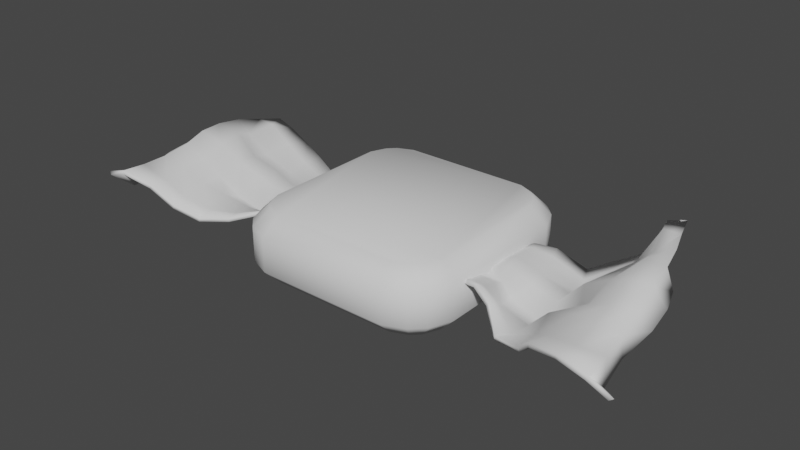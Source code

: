 # Source: candy.blend  (saved by Blender 2.93.21; exported with 4.5.12 LTS)
import bpy
from mathutils import Matrix  # noqa: F401  (used for matrix-valued properties, if any)

bpy.ops.wm.read_factory_settings(use_empty=True)
scene = bpy.context.scene
scene.name = 'Scene'

# ---- collections
col_collection = bpy.data.collections.new('Collection'); scene.collection.children.link(col_collection)

# ---- world
world_world = bpy.data.worlds.new('World'); scene.world = world_world
world_world.use_nodes = True; world_world.node_tree.nodes.clear()
_N = world_world.node_tree.nodes; _L = world_world.node_tree.links
n0 = _N.new('ShaderNodeOutputWorld'); n0.name = 'World Output'; n0.location = (300, 300)
n1 = _N.new('ShaderNodeBackground'); n1.name = 'Background'; n1.location = (10, 300)
n1.inputs[0].default_value = (0.05088, 0.05088, 0.05088, 1.0)
_L.new(n1.outputs[0], n0.inputs[0])
n0.is_active_output = True
world_world.color = (0.05088, 0.05088, 0.05088)
world_world.use_sun_shadow = False
world_world.sun_shadow_jitter_overblur = 0.0

# ---- meshes
me_plane = bpy.data.meshes.new('Plane')
me_plane.from_pydata([(-0.01851, 0.1103, 0.0344), (-0.02234, 0.1296, 0.01512), (-0.037, 0.1026, 0.0344), (-0.04792, 0.119, 0.01512), (-0.04609, 0.09355, 0.0344), (-0.06243, 0.1045, 0.01512), (-0.05375, 0.07506, 0.0344), (-0.07302, 0.07889, 0.01512), (-0.05375, 0.07506, -0.04469), (-0.07302, 0.07889, -0.02541), (-0.04609, 0.09355, -0.04469), (-0.06243, 0.1045, -0.02541), (-0.037, 0.1026, -0.04469), (-0.04792, 0.119, -0.02541), (-0.01851, 0.1103, -0.04469), (-0.02234, 0.1296, -0.02541), (-0.05375, -0.07506, 0.0344), (-0.07302, -0.07889, 0.01512), (-0.04609, -0.09355, 0.0344), (-0.06243, -0.1045, 0.01512), (-0.037, -0.1026, 0.0344), (-0.04792, -0.119, 0.01512), (-0.01851, -0.1103, 0.0344), (-0.02234, -0.1296, 0.01512), (-0.01851, -0.1103, -0.04469), (-0.02234, -0.1296, -0.02541), (-0.037, -0.1026, -0.04469), (-0.04792, -0.119, -0.02541), (-0.04609, -0.09355, -0.04469), (-0.06243, -0.1045, -0.02541), (-0.05375, -0.07506, -0.04469), (-0.07302, -0.07889, -0.02541), (0.1669, 0.07506, 0.0344), (0.1861, 0.07889, 0.01512), (0.1592, 0.09355, 0.0344), (0.1755, 0.1045, 0.01512), (0.1501, 0.1026, 0.0344), (0.161, 0.119, 0.01512), (0.1316, 0.1103, 0.0344), (0.1354, 0.1296, 0.01512), (0.1316, 0.1103, -0.04469), (0.1354, 0.1296, -0.02541), (0.1501, 0.1026, -0.04469), (0.161, 0.119, -0.02541), (0.1592, 0.09355, -0.04469), (0.1755, 0.1045, -0.02541), (0.1669, 0.07506, -0.04469), (0.1861, 0.07889, -0.02541), (0.1316, -0.1103, 0.0344), (0.1354, -0.1296, 0.01512), (0.1501, -0.1026, 0.0344), (0.161, -0.119, 0.01512), (0.1592, -0.09355, 0.0344), (0.1755, -0.1045, 0.01512), (0.1669, -0.07506, 0.0344), (0.1861, -0.07889, 0.01512), (0.1669, -0.07506, -0.04469), (0.1861, -0.07889, -0.02541), (0.1592, -0.09355, -0.04469), (0.1755, -0.1045, -0.02541), (0.1501, -0.1026, -0.04469), (0.161, -0.119, -0.02541), (0.1316, -0.1103, -0.04469), (0.1354, -0.1296, -0.02541)], [], [(56, 58, 60, 62, 24, 26, 28, 30, 8, 10, 12, 14, 40, 42, 44, 46), (57, 55, 53, 59), (25, 23, 21, 27), (17, 31, 29, 19), (41, 39, 37, 43), (3, 13, 11, 5), (33, 47, 45, 35), (43, 37, 35, 45), (9, 7, 5, 11), (39, 41, 15, 1), (23, 25, 63, 49), (27, 21, 19, 29), (59, 53, 51, 61), (49, 63, 61, 51), (55, 57, 47, 33), (1, 15, 13, 3), (2, 0, 1, 3), (14, 12, 13, 15), (10, 8, 9, 11), (6, 4, 5, 7), (26, 24, 25, 27), (22, 20, 21, 23), (18, 16, 17, 19), (30, 28, 29, 31), (58, 56, 57, 59), (54, 52, 53, 55), (50, 48, 49, 51), (62, 60, 61, 63), (42, 40, 41, 43), (38, 36, 37, 39), (34, 32, 33, 35), (46, 44, 45, 47), (7, 17, 16, 6), (19, 21, 20, 18), (23, 49, 48, 22), (51, 53, 52, 50), (55, 33, 32, 54), (35, 37, 36, 34), (39, 1, 0, 38), (3, 5, 4, 2), (12, 10, 11, 13), (40, 14, 15, 41), (47, 57, 56, 46), (59, 61, 60, 58), (63, 25, 24, 62), (27, 29, 28, 26), (43, 45, 44, 42), (16, 18, 20, 22, 48, 50, 52, 54, 32, 34, 36, 38, 0, 2, 4, 6), (8, 30, 31, 9), (17, 7, 9, 31)])
me_plane.polygons.foreach_set('use_smooth', [True] * 50)
_uv = me_plane.uv_layers.new(name='UVMap')
_uv.uv.foreach_set('vector', [0.6436, 0.5526, 0.651, 0.5348, 0.6598, 0.526, 0.6776, 0.5186, 0.8224, 0.5186, 0.8402, 0.526, 0.849, 0.5348, 0.8564, 0.5526, 0.8564, 0.6974, 0.849, 0.7152, 0.8402, 0.724, 0.8224, 0.7314, 0.6776, 0.7314, 0.6598, 0.724, 0.651, 0.7152, 0.6436, 0.6974, 0.5641, 0.5489, 0.4359, 0.5489, 0.4359, 0.514, 0.5641, 0.514, 0.5641, 0.2989, 0.4359, 0.2989, 0.4359, 0.264, 0.5641, 0.264, 0.4359, 0.2011, 0.5641, 0.2011, 0.5641, 0.236, 0.4359, 0.236, 0.5641, 0.7989, 0.4359, 0.7989, 0.4359, 0.764, 0.5641, 0.764, 0.4359, 0.01022, 0.5641, 0.01022, 0.5641, 0.02422, 0.4359, 0.02422, 0.4359, 0.7011, 0.5641, 0.7011, 0.5641, 0.736, 0.4359, 0.736, 0.5641, 0.764, 0.4359, 0.764, 0.4359, 0.736, 0.5641, 0.736, 0.5641, 0.04889, 0.4359, 0.04889, 0.4359, 0.02422, 0.5641, 0.02422, 0.4359, 0.7989, 0.5641, 0.7989, 0.5641, 0.9511, 0.4359, 0.9511, 0.4359, 0.2989, 0.5641, 0.2989, 0.5641, 0.4511, 0.4359, 0.4511, 0.5641, 0.264, 0.4359, 0.264, 0.4359, 0.236, 0.5641, 0.236, 0.5641, 0.514, 0.4359, 0.514, 0.4359, 0.486, 0.5641, 0.486, 0.4359, 0.4511, 0.5641, 0.4511, 0.5641, 0.486, 0.4359, 0.486, 0.4359, 0.5489, 0.5641, 0.5489, 0.5641, 0.7011, 0.4359, 0.7011, 0.4359, 0.0, 0.5641, 0.0, 0.5641, 0.01022, 0.4359, 0.01022, 0.1598, 0.724, 0.1776, 0.7314, 0.1739, 0.75, 0.1492, 0.7398, 0.8224, 0.7314, 0.8402, 0.724, 0.8508, 0.7398, 0.8261, 0.75, 0.849, 0.7152, 0.8564, 0.6974, 0.875, 0.7011, 0.8648, 0.7258, 0.1436, 0.6974, 0.151, 0.7152, 0.1352, 0.7258, 0.125, 0.7011, 0.8402, 0.526, 0.8224, 0.5186, 0.8261, 0.5, 0.8508, 0.5102, 0.1776, 0.5186, 0.1598, 0.526, 0.1492, 0.5102, 0.1739, 0.5, 0.151, 0.5348, 0.1436, 0.5526, 0.125, 0.5489, 0.1352, 0.5242, 0.8564, 0.5526, 0.849, 0.5348, 0.8648, 0.5242, 0.875, 0.5489, 0.651, 0.5348, 0.6436, 0.5526, 0.625, 0.5489, 0.6352, 0.5242, 0.3564, 0.5526, 0.349, 0.5348, 0.3648, 0.5242, 0.375, 0.5489, 0.3402, 0.526, 0.3224, 0.5186, 0.3261, 0.5, 0.3508, 0.5102, 0.6776, 0.5186, 0.6598, 0.526, 0.6492, 0.5102, 0.6739, 0.5, 0.6598, 0.724, 0.6776, 0.7314, 0.6739, 0.75, 0.6492, 0.7398, 0.3224, 0.7314, 0.3402, 0.724, 0.3508, 0.7398, 0.3261, 0.75, 0.349, 0.7152, 0.3564, 0.6974, 0.375, 0.7011, 0.3648, 0.7258, 0.6436, 0.6974, 0.651, 0.7152, 0.6352, 0.7258, 0.625, 0.7011, 0.125, 0.7011, 0.125, 0.5489, 0.1436, 0.5526, 0.1436, 0.6974, 0.1352, 0.5242, 0.1492, 0.5102, 0.1598, 0.526, 0.151, 0.5348, 0.1739, 0.5, 0.3261, 0.5, 0.3224, 0.5186, 0.1776, 0.5186, 0.3508, 0.5102, 0.3648, 0.5242, 0.349, 0.5348, 0.3402, 0.526, 0.4359, 0.5489, 0.4359, 0.7011, 0.3564, 0.6974, 0.3564, 0.5526, 0.3648, 0.7258, 0.3508, 0.7398, 0.3402, 0.724, 0.349, 0.7152, 0.3261, 0.75, 0.1739, 0.75, 0.1776, 0.7314, 0.3224, 0.7314, 0.1492, 0.7398, 0.1352, 0.7258, 0.151, 0.7152, 0.1598, 0.724, 0.8402, 0.724, 0.849, 0.7152, 0.8648, 0.7258, 0.8508, 0.7398, 0.6776, 0.7314, 0.8224, 0.7314, 0.8261, 0.75, 0.6739, 0.75, 0.5641, 0.7011, 0.5641, 0.5489, 0.6436, 0.5526, 0.6436, 0.6974, 0.6352, 0.5242, 0.6492, 0.5102, 0.6598, 0.526, 0.651, 0.5348, 0.6739, 0.5, 0.8261, 0.5, 0.8224, 0.5186, 0.6776, 0.5186, 0.8508, 0.5102, 0.8648, 0.5242, 0.849, 0.5348, 0.8402, 0.526, 0.6492, 0.7398, 0.6352, 0.7258, 0.651, 0.7152, 0.6598, 0.724, 0.1436, 0.5526, 0.151, 0.5348, 0.1598, 0.526, 0.1776, 0.5186, 0.3224, 0.5186, 0.3402, 0.526, 0.349, 0.5348, 0.3564, 0.5526, 0.3564, 0.6974, 0.349, 0.7152, 0.3402, 0.724, 0.3224, 0.7314, 0.1776, 0.7314, 0.1598, 0.724, 0.151, 0.7152, 0.1436, 0.6974, 0.8564, 0.6974, 0.8564, 0.5526, 0.875, 0.5489, 0.875, 0.7011, 0.4359, 0.2011, 0.4359, 0.04889, 0.875, 0.7011, 0.5641, 0.2011])
me_plane.use_remesh_fix_poles = True
me_plane.use_remesh_preserve_attributes = False
me_plane.update()
me_plane_001 = bpy.data.meshes.new('Plane.001')
me_plane_001.from_pydata([(-0.1161, -0.1192, -0.05804), (0.01928, -0.04658, -0.008361), (-0.1871, 0.1315, -0.01282), (0.01123, 0.06307, -0.01907), (-0.1655, 0.002002, -0.02997), (-0.09674, -0.1006, -0.0172), (0.02775, 0.009203, -0.00943), (-0.08117, 0.104, -0.0009961), (-0.08786, 0.003008, -0.02455), (-0.13, -0.0556, -0.03632), (-0.01105, -0.06252, -0.009419), (0.02037, 0.03866, -0.01349), (-0.1327, 0.1283, -0.02861), (-0.1599, 0.0698, -0.01113), (-0.1083, -0.1155, -0.05145), (0.02438, -0.02108, -0.008456), (-0.02216, 0.07347, -0.01206), (-0.08388, 0.05877, -0.01677), (-0.1083, -0.05129, -0.01741), (-0.1338, 0.01014, -0.05016), (-0.02492, 0.004127, -0.003029), (-0.01713, -0.03546, -0.00395), (-0.127, -0.05092, -0.04769), (-0.1362, 0.06985, -0.03281), (-0.01742, 0.04479, 0.004655), (-0.1194, -0.09162, -0.04815), (0.007265, -0.05285, -0.01186), (0.01735, 0.05277, -0.01576), (-0.1674, 0.1377, -0.02777), (-0.1684, 0.03337, -0.02402), (-0.1134, -0.1093, -0.03906), (0.02673, -0.005885, -0.00873), (-0.04229, 0.08833, 0.01025), (-0.08628, 0.08231, -0.005702), (-0.09489, -0.02562, -0.02448), (-0.1532, 0.009021, -0.05238), (-0.05893, 0.0022, 0.005942), (-0.1544, -0.02845, -0.03144), (-0.03851, -0.08175, 0.01436), (0.02464, 0.02401, -0.01095), (-0.09819, 0.1174, -0.0198), (-0.166, 0.1101, -0.003731), (-0.1194, -0.1238, -0.05293), (0.02315, -0.03556, -0.007868), (-0.00298, 0.06746, -0.02231), (-0.1004, 0.03169, -0.009029), (-0.1015, -0.07731, -0.0207), (-0.117, 0.008233, -0.04191), (-0.001997, 0.006709, -0.01654), (-0.02105, -0.01669, -0.002827), (-0.01376, -0.0502, -0.006309), (-0.05514, -0.04556, 0.02031), (0.001121, -0.02732, -0.01452), (-0.1331, -0.02042, -0.05673), (-0.12, -0.08315, -0.0588), (-0.1422, -0.05489, -0.05723), (-0.1112, -0.05141, -0.03284), (-0.136, 0.09883, -0.02336), (-0.1342, 0.03888, -0.03568), (-0.1589, 0.07021, -0.03213), (-0.1109, 0.06711, -0.02912), (-0.0227, 0.05962, -0.005446), (-0.01482, 0.02419, 0.007672), (-0.05933, 0.05106, 0.01323), (-0.005073, 0.0406, -0.01294), (-0.004079, 0.05514, -0.01389), (-0.1061, 0.09284, -0.01806), (-0.1162, -0.02206, -0.03822), (-0.0005125, -0.01098, -0.01601), (-0.05882, -0.02274, 0.01254), (-0.04648, -0.0651, 0.01707), (0.003862, -0.04105, -0.01309), (-0.1505, -0.0225, -0.05516), (-0.1294, -0.08882, -0.05658), (-0.114, -0.08102, -0.04366), (-0.1637, 0.1038, -0.02753), (-0.1547, 0.03861, -0.04068), (-0.1133, 0.03697, -0.02786), (-0.05144, 0.07032, 0.01435), (-0.06864, 0.027, 0.0249), (-0.004738, 0.02442, -0.005987)], [], [(24, 64, 65, 61), (64, 11, 27, 65), (65, 27, 3, 44), (61, 65, 44, 16), (23, 60, 66, 57), (60, 17, 33, 66), (66, 33, 7, 40), (57, 66, 40, 12), (22, 56, 67, 53), (56, 18, 34, 67), (67, 34, 8, 47), (53, 67, 47, 19), (21, 52, 68, 49), (52, 15, 31, 68), (68, 31, 6, 48), (49, 68, 48, 20), (18, 51, 69, 34), (51, 21, 49, 69), (69, 49, 20, 36), (34, 69, 36, 8), (5, 38, 70, 46), (38, 10, 50, 70), (70, 50, 21, 51), (46, 70, 51, 18), (10, 26, 71, 50), (26, 1, 43, 71), (71, 43, 15, 52), (50, 71, 52, 21), (9, 55, 72, 37), (55, 22, 53, 72), (72, 53, 19, 35), (37, 72, 35, 4), (0, 42, 73, 25), (42, 14, 54, 73), (73, 54, 22, 55), (25, 73, 55, 9), (14, 30, 74, 54), (30, 5, 46, 74), (74, 46, 18, 56), (54, 74, 56, 22), (13, 59, 75, 41), (59, 23, 57, 75), (75, 57, 12, 28), (41, 75, 28, 2), (4, 35, 76, 29), (35, 19, 58, 76), (76, 58, 23, 59), (29, 76, 59, 13), (19, 47, 77, 58), (47, 8, 45, 77), (77, 45, 17, 60), (58, 77, 60, 23), (17, 63, 78, 33), (63, 24, 61, 78), (78, 61, 16, 32), (33, 78, 32, 7), (8, 36, 79, 45), (36, 20, 62, 79), (79, 62, 24, 63), (45, 79, 63, 17), (20, 48, 80, 62), (48, 6, 39, 80), (80, 39, 11, 64), (62, 80, 64, 24)])
me_plane_001.polygons.foreach_set('use_smooth', [True] * 64)
_uv = me_plane_001.uv_layers.new(name='UVMap')
_uv.uv.foreach_set('vector', [0.75, 0.75, 0.875, 0.75, 0.875, 0.875, 0.75, 0.875, 0.875, 0.75, 1.0, 0.75, 1.0, 0.875, 0.875, 0.875, 0.875, 0.875, 1.0, 0.875, 1.0, 1.0, 0.875, 1.0, 0.75, 0.875, 0.875, 0.875, 0.875, 1.0, 0.75, 1.0, 0.25, 0.75, 0.375, 0.75, 0.375, 0.875, 0.25, 0.875, 0.375, 0.75, 0.5, 0.75, 0.5, 0.875, 0.375, 0.875, 0.375, 0.875, 0.5, 0.875, 0.5, 1.0, 0.375, 1.0, 0.25, 0.875, 0.375, 0.875, 0.375, 1.0, 0.25, 1.0, 0.25, 0.25, 0.375, 0.25, 0.375, 0.375, 0.25, 0.375, 0.375, 0.25, 0.5, 0.25, 0.5, 0.375, 0.375, 0.375, 0.375, 0.375, 0.5, 0.375, 0.5, 0.5, 0.375, 0.5, 0.25, 0.375, 0.375, 0.375, 0.375, 0.5, 0.25, 0.5, 0.75, 0.25, 0.875, 0.25, 0.875, 0.375, 0.75, 0.375, 0.875, 0.25, 1.0, 0.25, 1.0, 0.375, 0.875, 0.375, 0.875, 0.375, 1.0, 0.375, 1.0, 0.5, 0.875, 0.5, 0.75, 0.375, 0.875, 0.375, 0.875, 0.5, 0.75, 0.5, 0.5, 0.25, 0.625, 0.25, 0.625, 0.375, 0.5, 0.375, 0.625, 0.25, 0.75, 0.25, 0.75, 0.375, 0.625, 0.375, 0.625, 0.375, 0.75, 0.375, 0.75, 0.5, 0.625, 0.5, 0.5, 0.375, 0.625, 0.375, 0.625, 0.5, 0.5, 0.5, 0.5, 0.0, 0.625, 0.0, 0.625, 0.125, 0.5, 0.125, 0.625, 0.0, 0.75, 0.0, 0.75, 0.125, 0.625, 0.125, 0.625, 0.125, 0.75, 0.125, 0.75, 0.25, 0.625, 0.25, 0.5, 0.125, 0.625, 0.125, 0.625, 0.25, 0.5, 0.25, 0.75, 0.0, 0.875, 0.0, 0.875, 0.125, 0.75, 0.125, 0.875, 0.0, 1.0, 0.0, 1.0, 0.125, 0.875, 0.125, 0.875, 0.125, 1.0, 0.125, 1.0, 0.25, 0.875, 0.25, 0.75, 0.125, 0.875, 0.125, 0.875, 0.25, 0.75, 0.25, 0.0, 0.25, 0.125, 0.25, 0.125, 0.375, 0.0, 0.375, 0.125, 0.25, 0.25, 0.25, 0.25, 0.375, 0.125, 0.375, 0.125, 0.375, 0.25, 0.375, 0.25, 0.5, 0.125, 0.5, 0.0, 0.375, 0.125, 0.375, 0.125, 0.5, 0.0, 0.5, 0.0, 0.0, 0.125, 0.0, 0.125, 0.125, 0.0, 0.125, 0.125, 0.0, 0.25, 0.0, 0.25, 0.125, 0.125, 0.125, 0.125, 0.125, 0.25, 0.125, 0.25, 0.25, 0.125, 0.25, 0.0, 0.125, 0.125, 0.125, 0.125, 0.25, 0.0, 0.25, 0.25, 0.0, 0.375, 0.0, 0.375, 0.125, 0.25, 0.125, 0.375, 0.0, 0.5, 0.0, 0.5, 0.125, 0.375, 0.125, 0.375, 0.125, 0.5, 0.125, 0.5, 0.25, 0.375, 0.25, 0.25, 0.125, 0.375, 0.125, 0.375, 0.25, 0.25, 0.25, 0.0, 0.75, 0.125, 0.75, 0.125, 0.875, 0.0, 0.875, 0.125, 0.75, 0.25, 0.75, 0.25, 0.875, 0.125, 0.875, 0.125, 0.875, 0.25, 0.875, 0.25, 1.0, 0.125, 1.0, 0.0, 0.875, 0.125, 0.875, 0.125, 1.0, 0.0, 1.0, 0.0, 0.5, 0.125, 0.5, 0.125, 0.625, 0.0, 0.625, 0.125, 0.5, 0.25, 0.5, 0.25, 0.625, 0.125, 0.625, 0.125, 0.625, 0.25, 0.625, 0.25, 0.75, 0.125, 0.75, 0.0, 0.625, 0.125, 0.625, 0.125, 0.75, 0.0, 0.75, 0.25, 0.5, 0.375, 0.5, 0.375, 0.625, 0.25, 0.625, 0.375, 0.5, 0.5, 0.5, 0.5, 0.625, 0.375, 0.625, 0.375, 0.625, 0.5, 0.625, 0.5, 0.75, 0.375, 0.75, 0.25, 0.625, 0.375, 0.625, 0.375, 0.75, 0.25, 0.75, 0.5, 0.75, 0.625, 0.75, 0.625, 0.875, 0.5, 0.875, 0.625, 0.75, 0.75, 0.75, 0.75, 0.875, 0.625, 0.875, 0.625, 0.875, 0.75, 0.875, 0.75, 1.0, 0.625, 1.0, 0.5, 0.875, 0.625, 0.875, 0.625, 1.0, 0.5, 1.0, 0.5, 0.5, 0.625, 0.5, 0.625, 0.625, 0.5, 0.625, 0.625, 0.5, 0.75, 0.5, 0.75, 0.625, 0.625, 0.625, 0.625, 0.625, 0.75, 0.625, 0.75, 0.75, 0.625, 0.75, 0.5, 0.625, 0.625, 0.625, 0.625, 0.75, 0.5, 0.75, 0.75, 0.5, 0.875, 0.5, 0.875, 0.625, 0.75, 0.625, 0.875, 0.5, 1.0, 0.5, 1.0, 0.625, 0.875, 0.625, 0.875, 0.625, 1.0, 0.625, 1.0, 0.75, 0.875, 0.75, 0.75, 0.625, 0.875, 0.625, 0.875, 0.75, 0.75, 0.75])
me_plane_001.use_remesh_fix_poles = True
me_plane_001.use_remesh_preserve_attributes = False
me_plane_001.update()
me_plane_002 = bpy.data.meshes.new('Plane.002')
me_plane_002.from_pydata([(-0.2875, -0.1308, -0.01345), (-0.0902, -0.05317, -0.008621), (-0.2964, 0.1329, -0.02587), (-0.1021, 0.05649, -0.01189), (-0.3075, 0.0009406, -0.01948), (-0.1976, -0.1074, 0.0105), (-0.08494, 0.002595, -0.01479), (-0.1894, 0.09806, 0.01323), (-0.2006, -0.003959, -0.001002), (-0.2894, -0.06278, -0.005623), (-0.1221, -0.06902, 0.005182), (-0.09307, 0.03206, -0.01333), (-0.2458, 0.1182, -0.01842), (-0.2896, 0.06856, -0.007354), (-0.2672, -0.1275, -0.004807), (-0.08664, -0.02768, -0.0119), (-0.1309, 0.06715, -0.000468), (-0.1985, 0.05225, 0.002735), (-0.2062, -0.05926, 0.01604), (-0.2594, -0.001304, -0.02669), (-0.1393, -0.002143, 0.004707), (-0.1323, -0.04187, 0.007861), (-0.2767, -0.06108, -0.01544), (-0.2562, 0.06032, -0.0179), (-0.1366, 0.03836, 0.01582), (-0.2853, -0.1018, -0.008589), (-0.1011, -0.05943, -0.003804), (-0.09684, 0.04618, -0.01321), (-0.2726, 0.132, -0.03283), (-0.3033, 0.03279, -0.01848), (-0.2343, -0.1197, 0.004007), (-0.08517, -0.01249, -0.0136), (-0.1569, 0.08232, 0.008947), (-0.1957, 0.07608, 0.01294), (-0.2026, -0.03301, 0.002987), (-0.2872, 0.0007823, -0.03618), (-0.17, -0.00362, 0.00538), (-0.3054, -0.03083, -0.01331), (-0.1567, -0.08781, 0.01262), (-0.08823, 0.0174, -0.01403), (-0.2205, 0.1087, 0.002449), (-0.2863, 0.11, -0.00724), (-0.2934, -0.1336, -0.009518), (-0.0871, -0.04216, -0.01066), (-0.1128, 0.06094, -0.007811), (-0.2055, 0.02448, 0.01829), (-0.2017, -0.08473, 0.01024), (-0.2306, -0.003143, -0.01208), (-0.1109, 0.0001625, -0.002844), (-0.1364, -0.02304, 0.006839), (-0.1273, -0.05667, 0.007346), (-0.1655, -0.05145, 0.01776), (-0.1075, -0.03389, -0.002154), (-0.2657, -0.03223, -0.02927), (-0.2705, -0.09562, -0.01951), (-0.2934, -0.06374, -0.02954), (-0.246, -0.06145, 0.004547), (-0.2546, 0.09023, -0.01215), (-0.26, 0.02926, -0.01659), (-0.281, 0.06464, -0.02632), (-0.2286, 0.05692, -0.004235), (-0.1351, 0.0533, 0.004703), (-0.1364, 0.0177, 0.01953), (-0.1683, 0.04522, 0.01238), (-0.1125, 0.03406, 0.001691), (-0.1116, 0.0486, 0.000447), (-0.2276, 0.08378, 0.005027), (-0.2388, -0.03288, -0.005266), (-0.1095, -0.01753, -0.002919), (-0.1685, -0.02858, 0.01146), (-0.1613, -0.07107, 0.01407), (-0.1044, -0.04762, -0.002633), (-0.2926, -0.03057, -0.03429), (-0.2915, -0.09876, -0.02042), (-0.2389, -0.09211, -0.003378), (-0.2779, 0.09879, -0.02756), (-0.2833, 0.0318, -0.02917), (-0.2329, 0.02696, -0.0006632), (-0.1633, 0.06441, 0.01198), (-0.1707, 0.02117, 0.02664), (-0.1088, 0.01785, 0.008023)], [], [(24, 64, 65, 61), (64, 11, 27, 65), (65, 27, 3, 44), (61, 65, 44, 16), (23, 60, 66, 57), (60, 17, 33, 66), (66, 33, 7, 40), (57, 66, 40, 12), (22, 56, 67, 53), (56, 18, 34, 67), (67, 34, 8, 47), (53, 67, 47, 19), (21, 52, 68, 49), (52, 15, 31, 68), (68, 31, 6, 48), (49, 68, 48, 20), (18, 51, 69, 34), (51, 21, 49, 69), (69, 49, 20, 36), (34, 69, 36, 8), (5, 38, 70, 46), (38, 10, 50, 70), (70, 50, 21, 51), (46, 70, 51, 18), (10, 26, 71, 50), (26, 1, 43, 71), (71, 43, 15, 52), (50, 71, 52, 21), (9, 55, 72, 37), (55, 22, 53, 72), (72, 53, 19, 35), (37, 72, 35, 4), (0, 42, 73, 25), (42, 14, 54, 73), (73, 54, 22, 55), (25, 73, 55, 9), (14, 30, 74, 54), (30, 5, 46, 74), (74, 46, 18, 56), (54, 74, 56, 22), (13, 59, 75, 41), (59, 23, 57, 75), (75, 57, 12, 28), (41, 75, 28, 2), (4, 35, 76, 29), (35, 19, 58, 76), (76, 58, 23, 59), (29, 76, 59, 13), (19, 47, 77, 58), (47, 8, 45, 77), (77, 45, 17, 60), (58, 77, 60, 23), (17, 63, 78, 33), (63, 24, 61, 78), (78, 61, 16, 32), (33, 78, 32, 7), (8, 36, 79, 45), (36, 20, 62, 79), (79, 62, 24, 63), (45, 79, 63, 17), (20, 48, 80, 62), (48, 6, 39, 80), (80, 39, 11, 64), (62, 80, 64, 24)])
me_plane_002.polygons.foreach_set('use_smooth', [True] * 64)
_uv = me_plane_002.uv_layers.new(name='UVMap')
_uv.uv.foreach_set('vector', [0.75, 0.75, 0.875, 0.75, 0.875, 0.875, 0.75, 0.875, 0.875, 0.75, 1.0, 0.75, 1.0, 0.875, 0.875, 0.875, 0.875, 0.875, 1.0, 0.875, 1.0, 1.0, 0.875, 1.0, 0.75, 0.875, 0.875, 0.875, 0.875, 1.0, 0.75, 1.0, 0.25, 0.75, 0.375, 0.75, 0.375, 0.875, 0.25, 0.875, 0.375, 0.75, 0.5, 0.75, 0.5, 0.875, 0.375, 0.875, 0.375, 0.875, 0.5, 0.875, 0.5, 1.0, 0.375, 1.0, 0.25, 0.875, 0.375, 0.875, 0.375, 1.0, 0.25, 1.0, 0.25, 0.25, 0.375, 0.25, 0.375, 0.375, 0.25, 0.375, 0.375, 0.25, 0.5, 0.25, 0.5, 0.375, 0.375, 0.375, 0.375, 0.375, 0.5, 0.375, 0.5, 0.5, 0.375, 0.5, 0.25, 0.375, 0.375, 0.375, 0.375, 0.5, 0.25, 0.5, 0.75, 0.25, 0.875, 0.25, 0.875, 0.375, 0.75, 0.375, 0.875, 0.25, 1.0, 0.25, 1.0, 0.375, 0.875, 0.375, 0.875, 0.375, 1.0, 0.375, 1.0, 0.5, 0.875, 0.5, 0.75, 0.375, 0.875, 0.375, 0.875, 0.5, 0.75, 0.5, 0.5, 0.25, 0.625, 0.25, 0.625, 0.375, 0.5, 0.375, 0.625, 0.25, 0.75, 0.25, 0.75, 0.375, 0.625, 0.375, 0.625, 0.375, 0.75, 0.375, 0.75, 0.5, 0.625, 0.5, 0.5, 0.375, 0.625, 0.375, 0.625, 0.5, 0.5, 0.5, 0.5, 0.0, 0.625, 0.0, 0.625, 0.125, 0.5, 0.125, 0.625, 0.0, 0.75, 0.0, 0.75, 0.125, 0.625, 0.125, 0.625, 0.125, 0.75, 0.125, 0.75, 0.25, 0.625, 0.25, 0.5, 0.125, 0.625, 0.125, 0.625, 0.25, 0.5, 0.25, 0.75, 0.0, 0.875, 0.0, 0.875, 0.125, 0.75, 0.125, 0.875, 0.0, 1.0, 0.0, 1.0, 0.125, 0.875, 0.125, 0.875, 0.125, 1.0, 0.125, 1.0, 0.25, 0.875, 0.25, 0.75, 0.125, 0.875, 0.125, 0.875, 0.25, 0.75, 0.25, 0.0, 0.25, 0.125, 0.25, 0.125, 0.375, 0.0, 0.375, 0.125, 0.25, 0.25, 0.25, 0.25, 0.375, 0.125, 0.375, 0.125, 0.375, 0.25, 0.375, 0.25, 0.5, 0.125, 0.5, 0.0, 0.375, 0.125, 0.375, 0.125, 0.5, 0.0, 0.5, 0.0, 0.0, 0.125, 0.0, 0.125, 0.125, 0.0, 0.125, 0.125, 0.0, 0.25, 0.0, 0.25, 0.125, 0.125, 0.125, 0.125, 0.125, 0.25, 0.125, 0.25, 0.25, 0.125, 0.25, 0.0, 0.125, 0.125, 0.125, 0.125, 0.25, 0.0, 0.25, 0.25, 0.0, 0.375, 0.0, 0.375, 0.125, 0.25, 0.125, 0.375, 0.0, 0.5, 0.0, 0.5, 0.125, 0.375, 0.125, 0.375, 0.125, 0.5, 0.125, 0.5, 0.25, 0.375, 0.25, 0.25, 0.125, 0.375, 0.125, 0.375, 0.25, 0.25, 0.25, 0.0, 0.75, 0.125, 0.75, 0.125, 0.875, 0.0, 0.875, 0.125, 0.75, 0.25, 0.75, 0.25, 0.875, 0.125, 0.875, 0.125, 0.875, 0.25, 0.875, 0.25, 1.0, 0.125, 1.0, 0.0, 0.875, 0.125, 0.875, 0.125, 1.0, 0.0, 1.0, 0.0, 0.5, 0.125, 0.5, 0.125, 0.625, 0.0, 0.625, 0.125, 0.5, 0.25, 0.5, 0.25, 0.625, 0.125, 0.625, 0.125, 0.625, 0.25, 0.625, 0.25, 0.75, 0.125, 0.75, 0.0, 0.625, 0.125, 0.625, 0.125, 0.75, 0.0, 0.75, 0.25, 0.5, 0.375, 0.5, 0.375, 0.625, 0.25, 0.625, 0.375, 0.5, 0.5, 0.5, 0.5, 0.625, 0.375, 0.625, 0.375, 0.625, 0.5, 0.625, 0.5, 0.75, 0.375, 0.75, 0.25, 0.625, 0.375, 0.625, 0.375, 0.75, 0.25, 0.75, 0.5, 0.75, 0.625, 0.75, 0.625, 0.875, 0.5, 0.875, 0.625, 0.75, 0.75, 0.75, 0.75, 0.875, 0.625, 0.875, 0.625, 0.875, 0.75, 0.875, 0.75, 1.0, 0.625, 1.0, 0.5, 0.875, 0.625, 0.875, 0.625, 1.0, 0.5, 1.0, 0.5, 0.5, 0.625, 0.5, 0.625, 0.625, 0.5, 0.625, 0.625, 0.5, 0.75, 0.5, 0.75, 0.625, 0.625, 0.625, 0.625, 0.625, 0.75, 0.625, 0.75, 0.75, 0.625, 0.75, 0.5, 0.625, 0.625, 0.625, 0.625, 0.75, 0.5, 0.75, 0.75, 0.5, 0.875, 0.5, 0.875, 0.625, 0.75, 0.625, 0.875, 0.5, 1.0, 0.5, 1.0, 0.625, 0.875, 0.625, 0.875, 0.625, 1.0, 0.625, 1.0, 0.75, 0.875, 0.75, 0.75, 0.625, 0.875, 0.625, 0.875, 0.75, 0.75, 0.75])
me_plane_002.use_remesh_fix_poles = True
me_plane_002.use_remesh_preserve_attributes = False
me_plane_002.update()

# ---- objects
ob_plane = bpy.data.objects.new('Plane', me_plane)
ob_plane_001 = bpy.data.objects.new('Plane.001', me_plane_001)
ob_plane_002 = bpy.data.objects.new('Plane.002', me_plane_002)

# ---- transforms, parenting, visibility, modifiers, constraints
ob_plane.location = (-0.1091, 0.0, -0.1836)
ob_plane.rotation_euler = (3.142, 0.0, 0.0)
ob_plane.scale = (1.929, 1.929, 1.929)
ob_plane_001.location = (0.2709, 0.0, -0.1836)
ob_plane_001.rotation_euler = (3.142, -0.0, 0.0)
ob_plane_001.scale = (-1.929, 1.929, 1.929)
_m = ob_plane_001.modifiers.new('Solidify', 'SOLIDIFY')
_m.thickness = 0.005
ob_plane_002.location = (-0.05235, 0.0, -0.1836)
ob_plane_002.rotation_euler = (3.142, 0.0, 0.0)
ob_plane_002.scale = (1.929, 1.929, 1.929)
_m = ob_plane_002.modifiers.new('Solidify', 'SOLIDIFY')
_m.thickness = 0.005

# ---- collection membership
col_collection.objects.link(ob_plane)
col_collection.objects.link(ob_plane_001)
col_collection.objects.link(ob_plane_002)

# ---- scene / render settings (as saved in the file)
scene.frame_start = 1; scene.frame_end = 250; scene.frame_set(1)
scene.render.engine = 'BLENDER_EEVEE_NEXT'
scene.cycles.use_denoising = False
scene.cycles.samples = 128
scene.cycles.sampling_pattern = 'TABULATED_SOBOL'
scene.cycles.use_adaptive_sampling = False
scene.cycles.use_light_tree = False
scene.view_settings.view_transform = 'Filmic'
bpy.context.view_layer.update()

# ---- added for rendering (the .blend has no active camera and no usable light): camera, sun
cam_auto = bpy.data.cameras.new('AutoCamera')
cam_auto.lens = 50.0
cam_auto.sensor_width = 36.0
cam_auto.clip_end = 1000.0
ob_auto_camera = bpy.data.objects.new('AutoCamera', cam_auto)
scene.collection.objects.link(ob_auto_camera)
ob_auto_camera.location = (1.29654, -1.56468, 0.886104)
ob_auto_camera.rotation_euler = (1.09748, -7.21219e-08, 0.694738)
scene.camera = ob_auto_camera
light_auto_sun = bpy.data.lights.new('AutoSun', 'SUN')
light_auto_sun.energy = 3.0
light_auto_sun.angle = 0.0523599
ob_auto_sun = bpy.data.objects.new('AutoSun', light_auto_sun)
scene.collection.objects.link(ob_auto_sun)
ob_auto_sun.rotation_euler = (0.872665, 0.174533, 0.523599)
bpy.context.view_layer.update()
